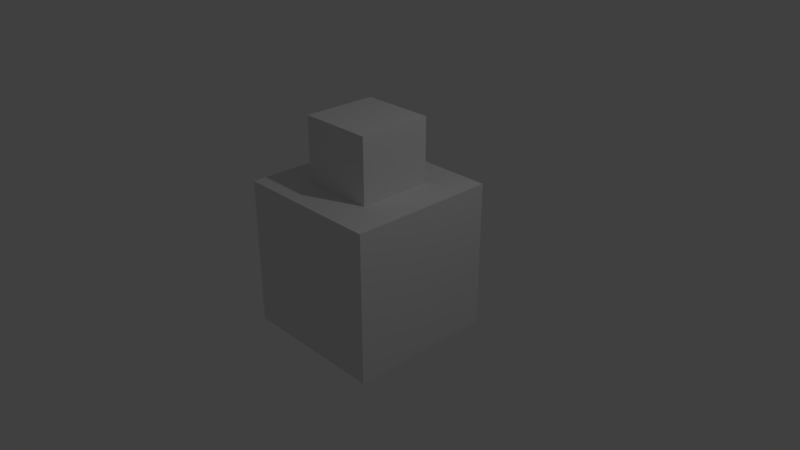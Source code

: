 # Source: boneco.blend  (saved by Blender 2.78.0; exported with 4.5.12 LTS)
import bpy
from mathutils import Matrix  # noqa: F401  (used for matrix-valued properties, if any)

bpy.ops.wm.read_factory_settings(use_empty=True)
scene = bpy.context.scene
scene.name = 'Scene'

# ---- collections
col_collection_1 = bpy.data.collections.new('Collection 1'); scene.collection.children.link(col_collection_1)

# ---- materials (node trees are filled in below, after node groups)
mat_material = bpy.data.materials.new('Material')
mat_material.alpha_threshold = 0.0
mat_material.use_transparent_shadow = False
mat_material.roughness = 0.5
mat_material.line_color = (0.0, 0.0, 0.0, 1.0)

# ---- material node trees

# ---- world
world_world = bpy.data.worlds.new('World'); scene.world = world_world
world_world.color = (0.05088, 0.05088, 0.05088)
world_world.use_sun_shadow = False
world_world.sun_shadow_jitter_overblur = 0.0
world_world.cycles.sampling_method = 'MANUAL'

# ---- cameras
cam_camera = bpy.data.cameras.new('Camera')
cam_camera.clip_end = 100.0
cam_camera.lens = 35.0
cam_camera.sensor_width = 32.0
cam_camera.sensor_height = 18.0
cam_camera.ortho_scale = 7.314
cam_camera.dof.focus_distance = 0.0
cam_camera.dof.aperture_fstop = 128.0

# ---- lights
light_lamp = bpy.data.lights.new('Lamp', 'POINT')
light_lamp.transmission_factor = 0.0
light_lamp.cutoff_distance = 30.0
light_lamp.energy = 100.0
light_lamp.shadow_buffer_clip_start = 1.001
light_lamp.shadow_soft_size = 0.1
light_lamp.shadow_maximum_resolution = 0.006
light_lamp.use_absolute_resolution = True

# ---- meshes
me_cube = bpy.data.meshes.new('Cube')
me_cube.from_pydata([(-0.5, -0.5, 0.8694), (-0.5, -0.5, 1.869), (-0.5, 0.5, 0.8694), (-0.5, 0.5, 1.869), (0.5, -0.5, 0.8694), (0.5, -0.5, 1.869), (0.5, 0.5, 0.8694), (0.5, 0.5, 1.869), (1.0, 1.0, -1.0), (1.0, -1.0, -1.0), (-1.0, -1.0, -1.0), (-1.0, 1.0, -1.0), (1.0, 1.0, 1.0), (1.0, -1.0, 1.0), (-1.0, -1.0, 1.0), (-1.0, 1.0, 1.0)], [], [(0, 1, 3, 2), (2, 3, 7, 6), (6, 7, 5, 4), (4, 5, 1, 0), (2, 6, 4, 0), (7, 3, 1, 5), (8, 9, 10, 11), (12, 15, 14, 13), (8, 12, 13, 9), (9, 13, 14, 10), (10, 14, 15, 11), (12, 8, 11, 15)])
me_cube.materials.append(mat_material)
me_cube.use_remesh_preserve_volume = False
me_cube.use_remesh_preserve_attributes = False
me_cube.use_mirror_vertex_groups = False
me_cube.update()

# ---- objects
ob_cube = bpy.data.objects.new('Cube', me_cube)
ob_lamp = bpy.data.objects.new('Lamp', light_lamp)
ob_camera = bpy.data.objects.new('Camera', cam_camera)

# ---- transforms, parenting, visibility, modifiers, constraints
ob_cube.location = (0.0, 0.0, 0.0)
ob_cube.lock_rotations_4d = False
ob_cube.empty_display_type = 'ARROWS'
ob_cube.lineart.crease_threshold = 0.0
ob_lamp.location = (4.076, 1.005, 5.904)
ob_lamp.rotation_euler = (0.6503, 0.05522, 1.866)
ob_lamp.lock_rotations_4d = False
ob_lamp.empty_display_type = 'ARROWS'
ob_lamp.color = (0.0, 0.0, 0.0, 0.0)
ob_lamp.lineart.crease_threshold = 0.0
ob_camera.location = (7.481, -6.508, 5.344)
ob_camera.rotation_euler = (1.109, 0.0, 0.8149)
ob_camera.lock_rotations_4d = False
ob_camera.empty_display_type = 'ARROWS'
ob_camera.color = (0.0, 0.0, 0.0, 0.0)
ob_camera.display_type = 'WIRE'
ob_camera.lineart.crease_threshold = 0.0

# ---- collection membership
col_collection_1.objects.link(ob_cube)
col_collection_1.objects.link(ob_lamp)
col_collection_1.objects.link(ob_camera)

# ---- scene / render settings (as saved in the file)
scene.camera = ob_camera
scene.frame_start = 1; scene.frame_end = 250; scene.frame_set(1)
scene.render.engine = 'BLENDER_EEVEE_NEXT'
scene.render.resolution_percentage = 50
scene.render.dither_intensity = 0.0
scene.cycles.use_denoising = False
scene.cycles.samples = 128
scene.cycles.sampling_pattern = 'TABULATED_SOBOL'
scene.cycles.light_sampling_threshold = 0.0
scene.cycles.use_adaptive_sampling = False
scene.cycles.use_light_tree = False
scene.cycles.blur_glossy = 0.0
scene.cycles.sample_clamp_indirect = 0.0
scene.view_settings.view_transform = 'Standard'
bpy.context.view_layer.update()
